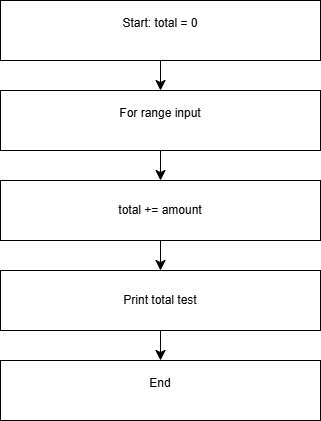

The diagram above was exported from draw.io. Its source (the exported page's mxGraphModel, read from the mxfile embedded in the PNG):
<mxGraphModel dx="512" dy="579" grid="1" gridSize="10" guides="1" tooltips="1" connect="1" arrows="1" fold="1" page="1" pageScale="1" pageWidth="850" pageHeight="1100" math="0" shadow="0">
  <root>
    <mxCell id="0" />
    <mxCell id="1" parent="0" />
    <mxCell id="fd8VuBdNVwD43LLDgDtZ-3" edge="1" parent="1" source="fd8VuBdNVwD43LLDgDtZ-1" style="edgeStyle=none;curved=1;rounded=0;orthogonalLoop=1;jettySize=auto;html=1;fontSize=12;startSize=8;endSize=8;" target="fd8VuBdNVwD43LLDgDtZ-2" value="">
      <mxGeometry relative="1" as="geometry" />
    </mxCell>
    <mxCell id="fd8VuBdNVwD43LLDgDtZ-1" parent="1" style="rounded=0;whiteSpace=wrap;html=1;" value="&#10;Start: total = 0&#10;&#10;" vertex="1">
      <mxGeometry height="60" width="320" x="120" y="40" as="geometry" />
    </mxCell>
    <mxCell id="fd8VuBdNVwD43LLDgDtZ-5" edge="1" parent="1" source="fd8VuBdNVwD43LLDgDtZ-2" style="edgeStyle=none;curved=1;rounded=0;orthogonalLoop=1;jettySize=auto;html=1;fontSize=12;startSize=8;endSize=8;" target="fd8VuBdNVwD43LLDgDtZ-4" value="">
      <mxGeometry relative="1" as="geometry" />
    </mxCell>
    <mxCell id="fd8VuBdNVwD43LLDgDtZ-2" parent="1" style="rounded=0;whiteSpace=wrap;html=1;" value="&#10;For range input&#10;&#10;" vertex="1">
      <mxGeometry height="60" width="320" x="120" y="130" as="geometry" />
    </mxCell>
    <mxCell id="fd8VuBdNVwD43LLDgDtZ-7" edge="1" parent="1" source="fd8VuBdNVwD43LLDgDtZ-4" style="edgeStyle=none;curved=1;rounded=0;orthogonalLoop=1;jettySize=auto;html=1;fontSize=12;startSize=8;endSize=8;" target="fd8VuBdNVwD43LLDgDtZ-6" value="">
      <mxGeometry relative="1" as="geometry" />
    </mxCell>
    <mxCell id="fd8VuBdNVwD43LLDgDtZ-4" parent="1" style="rounded=0;whiteSpace=wrap;html=1;" value="total += amount" vertex="1">
      <mxGeometry height="60" width="320" x="120" y="220" as="geometry" />
    </mxCell>
    <mxCell id="fd8VuBdNVwD43LLDgDtZ-9" edge="1" parent="1" source="fd8VuBdNVwD43LLDgDtZ-6" style="edgeStyle=none;curved=1;rounded=0;orthogonalLoop=1;jettySize=auto;html=1;fontSize=12;startSize=8;endSize=8;" target="fd8VuBdNVwD43LLDgDtZ-8" value="">
      <mxGeometry relative="1" as="geometry" />
    </mxCell>
    <mxCell id="fd8VuBdNVwD43LLDgDtZ-6" parent="1" style="rounded=0;whiteSpace=wrap;html=1;" value="Print total test" vertex="1">
      <mxGeometry height="60" width="320" x="120" y="310" as="geometry" />
    </mxCell>
    <mxCell id="fd8VuBdNVwD43LLDgDtZ-8" parent="1" style="rounded=0;whiteSpace=wrap;html=1;" value="&#10;End&#10;&#10;" vertex="1">
      <mxGeometry height="60" width="320" x="120" y="400" as="geometry" />
    </mxCell>
  </root>
</mxGraphModel>